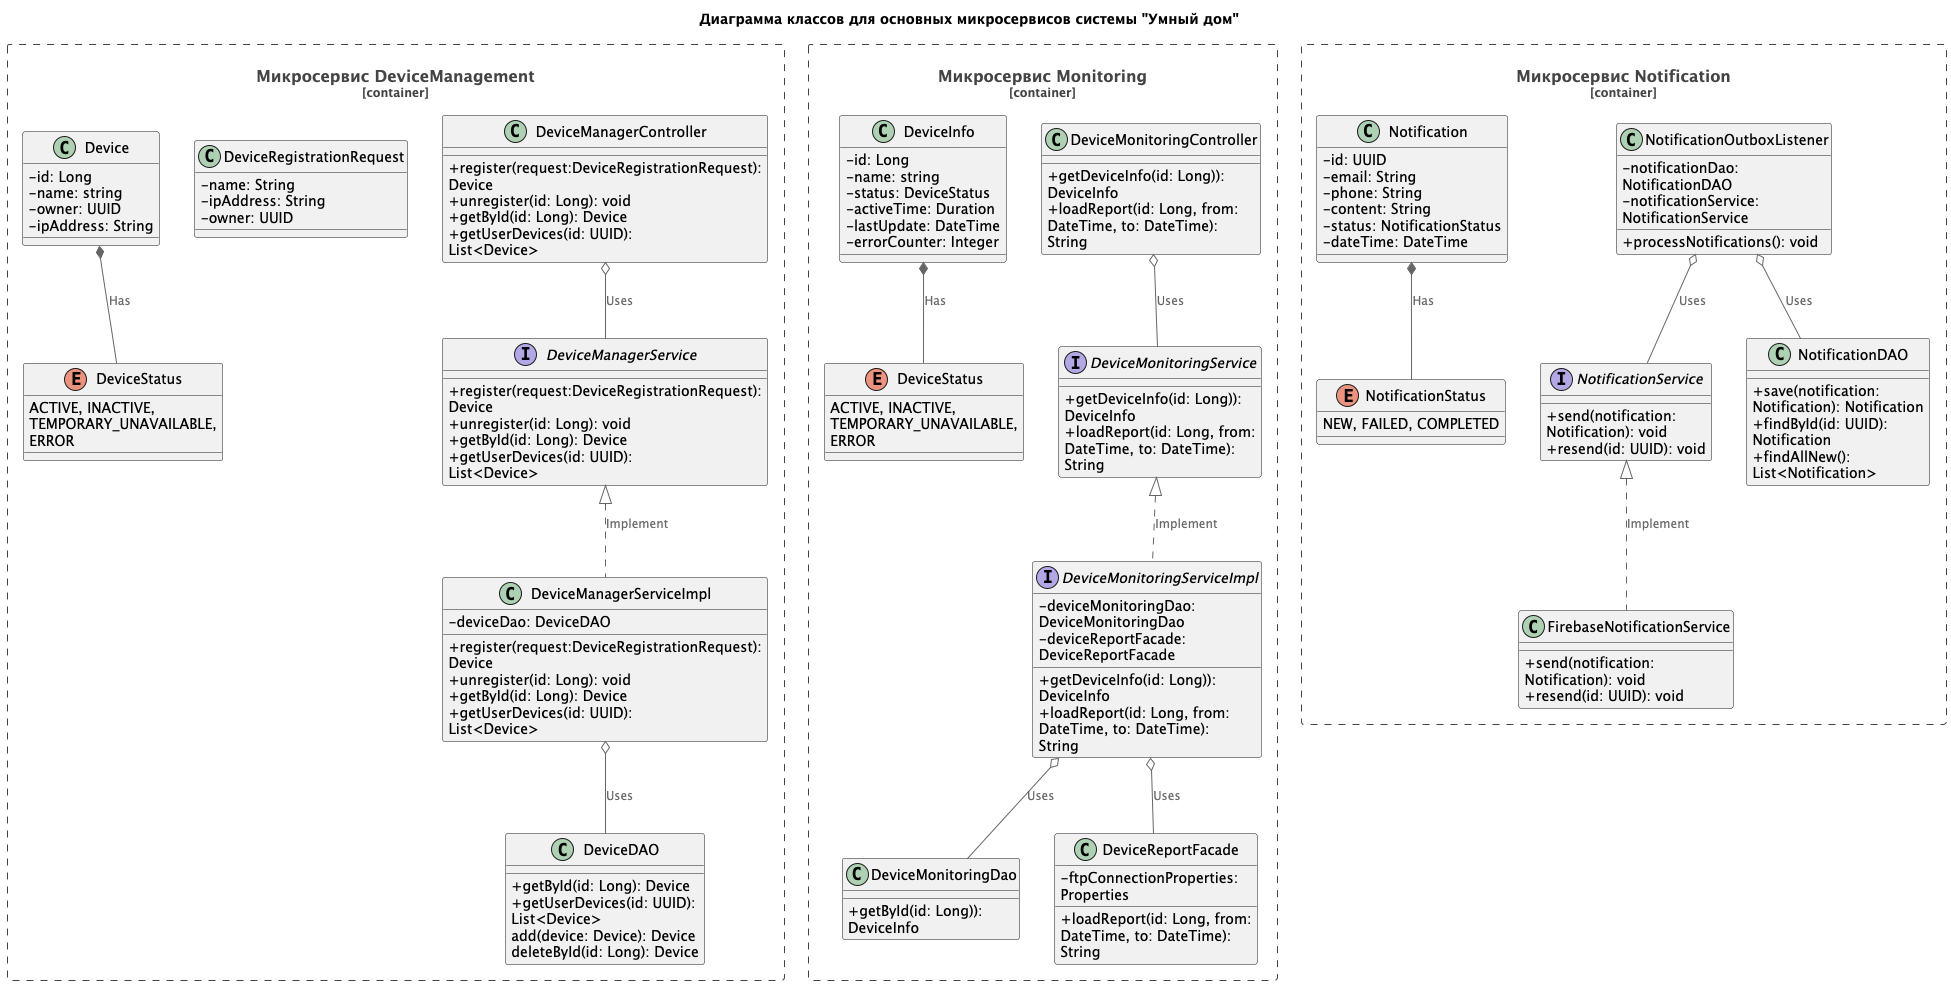

The diagram above was rendered by PlantUML. Its source (embedded in the PNG):
@startuml

!includeurl https://raw.githubusercontent.com/plantuml-stdlib/C4-PlantUML/refs/heads/master/C4_Container.puml


title Диаграмма классов для основных микросервисов системы "Умный дом"

skinparam classAttributeIconSize 0

Container_Boundary(deviceManager, "Микросервис DeviceManagement") {
class Device {
    -id: Long
    -name: string
    -owner: UUID
    -ipAddress: String
}
enum DeviceStatus {
    ACTIVE, INACTIVE, TEMPORARY_UNAVAILABLE, ERROR
}
class DeviceRegistrationRequest {
    -name: String
    -ipAddress: String
    -owner: UUID
}
class DeviceManagerController {
    +register(request:DeviceRegistrationRequest): Device
    +unregister(id: Long): void
    +getById(id: Long): Device
    +getUserDevices(id: UUID): List<Device>
}
interface DeviceManagerService {
    +register(request:DeviceRegistrationRequest): Device
    +unregister(id: Long): void
    +getById(id: Long): Device
    +getUserDevices(id: UUID): List<Device>
}
class DeviceManagerServiceImpl {
    -deviceDao: DeviceDAO
    +register(request:DeviceRegistrationRequest): Device
    +unregister(id: Long): void
    +getById(id: Long): Device
    +getUserDevices(id: UUID): List<Device>
}
class DeviceDAO {
    +getById(id: Long): Device
    +getUserDevices(id: UUID): List<Device>
    add(device: Device): Device
    deleteById(id: Long): Device
}

DeviceManagerController o-- DeviceManagerService : "Uses"
DeviceManagerService <|.. DeviceManagerServiceImpl : "Implement"
DeviceManagerServiceImpl o-- DeviceDAO : "Uses"
Device *-- DeviceStatus : "Has"
}

Container_Boundary(monitoring, "Микросервис Monitoring") {
class DeviceInfo {
    -id: Long
    -name: string
    -status: DeviceStatus
    -activeTime: Duration
    -lastUpdate: DateTime
    -errorCounter: Integer
}
enum DeviceStatus {
    ACTIVE, INACTIVE, TEMPORARY_UNAVAILABLE, ERROR
}
class DeviceMonitoringController {
    +getDeviceInfo(id: Long)): DeviceInfo
    +loadReport(id: Long, from: DateTime, to: DateTime): String
}
interface DeviceMonitoringService {
    +getDeviceInfo(id: Long)): DeviceInfo
    +loadReport(id: Long, from: DateTime, to: DateTime): String
}
interface DeviceMonitoringServiceImpl {
    -deviceMonitoringDao: DeviceMonitoringDao
    -deviceReportFacade: DeviceReportFacade
    +getDeviceInfo(id: Long)): DeviceInfo
    +loadReport(id: Long, from: DateTime, to: DateTime): String
}
class DeviceMonitoringDao {
    +getById(id: Long)): DeviceInfo
}
class DeviceReportFacade {
    -ftpConnectionProperties: Properties
    +loadReport(id: Long, from: DateTime, to: DateTime): String
}
DeviceInfo *-- DeviceStatus : "Has"
DeviceMonitoringController o-- DeviceMonitoringService : "Uses"
DeviceMonitoringService <|.. DeviceMonitoringServiceImpl : "Implement"
DeviceMonitoringServiceImpl o-- DeviceMonitoringDao : "Uses"
DeviceMonitoringServiceImpl o-- DeviceReportFacade : "Uses"
}

Container_Boundary(notification, "Микросервис Notification") {
class Notification {
    -id: UUID
    -email: String
    -phone: String
    -content: String
    -status: NotificationStatus
    -dateTime: DateTime
}
enum NotificationStatus {
    NEW, FAILED, COMPLETED
}
interface NotificationService {
    +send(notification: Notification): void
    +resend(id: UUID): void
}
class FirebaseNotificationService {
    +send(notification: Notification): void
    +resend(id: UUID): void
}
class NotificationDAO {
    +save(notification: Notification): Notification
    +findById(id: UUID): Notification
    +findAllNew(): List<Notification>
}
class NotificationOutboxListener {
    -notificationDao: NotificationDAO
    -notificationService: NotificationService
    +processNotifications(): void
}
Notification *-- NotificationStatus : "Has"
NotificationService <|.. FirebaseNotificationService : "Implement"
NotificationOutboxListener o-- NotificationDAO : "Uses"
NotificationOutboxListener o-- NotificationService : "Uses"

}

@enduml